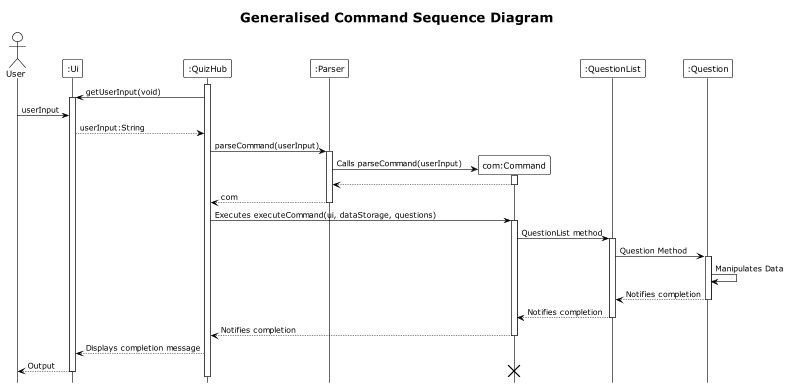

The diagram above was rendered by PlantUML. Its source (embedded in the PNG):
@startuml
!theme plain
hide footbox
title Generalised Command Sequence Diagram

actor User
participant Ui as ":Ui"
participant QuizHub as ":QuizHub"
participant Parser as ":Parser"
participant Command as "com:Command"
participant QuestionList as ":QuestionList"
participant Question as ":Question"

activate QuizHub
QuizHub -> Ui : getUserInput(void)
activate Ui
User -> Ui: userInput
Ui --> QuizHub : userInput:String
QuizHub -> Parser : parseCommand(userInput)
activate Parser
create Command
Parser -> Command: Calls parseCommand(userInput)
activate Command
Command --> Parser
deactivate Command
Parser --> QuizHub : com
deactivate Parser
QuizHub -> Command: Executes executeCommand(ui, dataStorage, questions)
activate Command
Command -> QuestionList: QuestionList method
activate QuestionList
QuestionList -> Question: Question Method
activate Question
Question -> Question: Manipulates Data
Question --> QuestionList: Notifies completion
deactivate Question
QuestionList --> Command: Notifies completion
deactivate QuestionList
Command --> QuizHub: Notifies completion
deactivate Command
QuizHub --> Ui: Displays completion message
Ui --> User : Output
deactivate Ui
destroy Command

@enduml